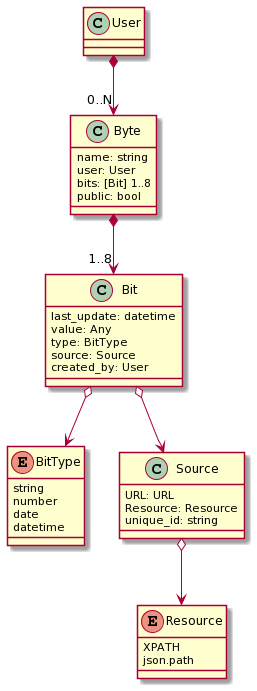

The diagram above was rendered by PlantUML. Its source (embedded in the PNG):
@startuml
class Bit {
    last_update: datetime
    value: Any
    type: BitType
    source: Source
    created_by: User
}

enum BitType {
    string
    number
    date
    datetime
}

Bit o--> BitType

class Source {
    URL: URL
    Resource: Resource
    unique_id: string
}

enum Resource {
    XPATH
    json.path
}
Source o--> Resource

Bit o--> Source

class Byte {
    name: string
    user: User
    bits: [Bit] 1..8
    public: bool
}

class User {}

User *--> "0..N" Byte
Byte *--> "1..8" Bit
@enduml